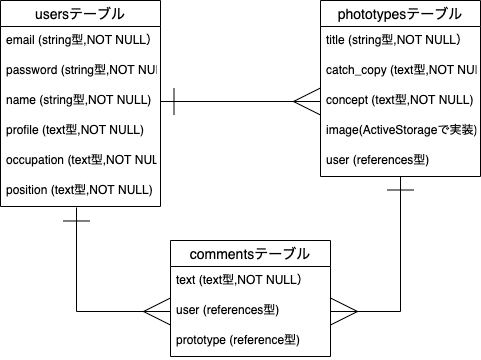

The diagram above was exported from draw.io. Its source (the exported page's mxGraphModel, read from the mxfile embedded in the PNG):
<mxGraphModel dx="968" dy="409" grid="1" gridSize="10" guides="1" tooltips="1" connect="1" arrows="1" fold="1" page="1" pageScale="1" pageWidth="850" pageHeight="1100" math="0" shadow="0">
  <root>
    <mxCell id="0" />
    <mxCell id="1" parent="0" />
    <mxCell id="9" value="usersテーブル" style="swimlane;fontStyle=0;childLayout=stackLayout;horizontal=1;startSize=26;horizontalStack=0;resizeParent=1;resizeParentMax=0;resizeLast=0;collapsible=1;marginBottom=0;align=center;fontSize=14;" parent="1" vertex="1">
      <mxGeometry x="80" y="120" width="160" height="206" as="geometry">
        <mxRectangle x="80" y="120" width="120" height="26" as="alternateBounds" />
      </mxGeometry>
    </mxCell>
    <mxCell id="10" value="email (string型,NOT NULL）" style="text;strokeColor=none;fillColor=none;spacingLeft=4;spacingRight=4;overflow=hidden;rotatable=0;points=[[0,0.5],[1,0.5]];portConstraint=eastwest;fontSize=12;" parent="9" vertex="1">
      <mxGeometry y="26" width="160" height="30" as="geometry" />
    </mxCell>
    <mxCell id="11" value="password (string型,NOT NULL)" style="text;strokeColor=none;fillColor=none;spacingLeft=4;spacingRight=4;overflow=hidden;rotatable=0;points=[[0,0.5],[1,0.5]];portConstraint=eastwest;fontSize=12;" parent="9" vertex="1">
      <mxGeometry y="56" width="160" height="30" as="geometry" />
    </mxCell>
    <mxCell id="12" value="name (string型,NOT NULL)" style="text;strokeColor=none;fillColor=none;spacingLeft=4;spacingRight=4;overflow=hidden;rotatable=0;points=[[0,0.5],[1,0.5]];portConstraint=eastwest;fontSize=12;" parent="9" vertex="1">
      <mxGeometry y="86" width="160" height="30" as="geometry" />
    </mxCell>
    <mxCell id="32" value="profile (text型,NOT NULL)" style="text;strokeColor=none;fillColor=none;spacingLeft=4;spacingRight=4;overflow=hidden;rotatable=0;points=[[0,0.5],[1,0.5]];portConstraint=eastwest;fontSize=12;" parent="9" vertex="1">
      <mxGeometry y="116" width="160" height="30" as="geometry" />
    </mxCell>
    <mxCell id="33" value="occupation (text型,NOT NULL)" style="text;strokeColor=none;fillColor=none;spacingLeft=4;spacingRight=4;overflow=hidden;rotatable=0;points=[[0,0.5],[1,0.5]];portConstraint=eastwest;fontSize=12;" parent="9" vertex="1">
      <mxGeometry y="146" width="160" height="30" as="geometry" />
    </mxCell>
    <mxCell id="31" value="position (text型,NOT NULL)" style="text;strokeColor=none;fillColor=none;spacingLeft=4;spacingRight=4;overflow=hidden;rotatable=0;points=[[0,0.5],[1,0.5]];portConstraint=eastwest;fontSize=12;" parent="9" vertex="1">
      <mxGeometry y="176" width="160" height="30" as="geometry" />
    </mxCell>
    <mxCell id="40" style="edgeStyle=orthogonalEdgeStyle;rounded=0;orthogonalLoop=1;jettySize=auto;html=1;entryX=1;entryY=0.5;entryDx=0;entryDy=0;endSize=25;startSize=25;startArrow=ERone;startFill=0;endArrow=ERmany;endFill=0;" parent="1" source="13" target="20" edge="1">
      <mxGeometry relative="1" as="geometry" />
    </mxCell>
    <mxCell id="13" value="phototypesテーブル" style="swimlane;fontStyle=0;childLayout=stackLayout;horizontal=1;startSize=26;horizontalStack=0;resizeParent=1;resizeParentMax=0;resizeLast=0;collapsible=1;marginBottom=0;align=center;fontSize=14;" parent="1" vertex="1">
      <mxGeometry x="400" y="120" width="160" height="176" as="geometry" />
    </mxCell>
    <mxCell id="14" value="title (string型,NOT NULL）" style="text;strokeColor=none;fillColor=none;spacingLeft=4;spacingRight=4;overflow=hidden;rotatable=0;points=[[0,0.5],[1,0.5]];portConstraint=eastwest;fontSize=12;" parent="13" vertex="1">
      <mxGeometry y="26" width="160" height="30" as="geometry" />
    </mxCell>
    <mxCell id="15" value="catch_copy (text型,NOT NULL)&#10;" style="text;strokeColor=none;fillColor=none;spacingLeft=4;spacingRight=4;overflow=hidden;rotatable=0;points=[[0,0.5],[1,0.5]];portConstraint=eastwest;fontSize=12;" parent="13" vertex="1">
      <mxGeometry y="56" width="160" height="30" as="geometry" />
    </mxCell>
    <mxCell id="16" value="concept (text型,NOT NULL)" style="text;strokeColor=none;fillColor=none;spacingLeft=4;spacingRight=4;overflow=hidden;rotatable=0;points=[[0,0.5],[1,0.5]];portConstraint=eastwest;fontSize=12;" parent="13" vertex="1">
      <mxGeometry y="86" width="160" height="30" as="geometry" />
    </mxCell>
    <mxCell id="42" value="image(ActiveStorageで実装)" style="text;strokeColor=none;fillColor=none;spacingLeft=4;spacingRight=4;overflow=hidden;rotatable=0;points=[[0,0.5],[1,0.5]];portConstraint=eastwest;fontSize=12;" parent="13" vertex="1">
      <mxGeometry y="116" width="160" height="30" as="geometry" />
    </mxCell>
    <mxCell id="35" value="user (references型)" style="text;strokeColor=none;fillColor=none;spacingLeft=4;spacingRight=4;overflow=hidden;rotatable=0;points=[[0,0.5],[1,0.5]];portConstraint=eastwest;fontSize=12;" parent="13" vertex="1">
      <mxGeometry y="146" width="160" height="30" as="geometry" />
    </mxCell>
    <mxCell id="18" value="commentsテーブル" style="swimlane;fontStyle=0;childLayout=stackLayout;horizontal=1;startSize=26;horizontalStack=0;resizeParent=1;resizeParentMax=0;resizeLast=0;collapsible=1;marginBottom=0;align=center;fontSize=14;" parent="1" vertex="1">
      <mxGeometry x="250" y="360" width="160" height="116" as="geometry" />
    </mxCell>
    <mxCell id="19" value="text (text型,NOT NULL）&#10;" style="text;strokeColor=none;fillColor=none;spacingLeft=4;spacingRight=4;overflow=hidden;rotatable=0;points=[[0,0.5],[1,0.5]];portConstraint=eastwest;fontSize=12;" parent="18" vertex="1">
      <mxGeometry y="26" width="160" height="30" as="geometry" />
    </mxCell>
    <mxCell id="20" value="user (references型)&#10;" style="text;strokeColor=none;fillColor=none;spacingLeft=4;spacingRight=4;overflow=hidden;rotatable=0;points=[[0,0.5],[1,0.5]];portConstraint=eastwest;fontSize=12;" parent="18" vertex="1">
      <mxGeometry y="56" width="160" height="30" as="geometry" />
    </mxCell>
    <mxCell id="21" value="prototype (reference型)" style="text;strokeColor=none;fillColor=none;spacingLeft=4;spacingRight=4;overflow=hidden;rotatable=0;points=[[0,0.5],[1,0.5]];portConstraint=eastwest;fontSize=12;" parent="18" vertex="1">
      <mxGeometry y="86" width="160" height="30" as="geometry" />
    </mxCell>
    <mxCell id="39" style="edgeStyle=orthogonalEdgeStyle;rounded=0;orthogonalLoop=1;jettySize=auto;html=1;exitX=1;exitY=0.5;exitDx=0;exitDy=0;entryX=0;entryY=0.5;entryDx=0;entryDy=0;endArrow=ERmany;endFill=0;endSize=25;startSize=25;startArrow=ERone;startFill=0;" parent="1" source="12" target="16" edge="1">
      <mxGeometry relative="1" as="geometry" />
    </mxCell>
    <mxCell id="41" style="edgeStyle=orthogonalEdgeStyle;rounded=0;orthogonalLoop=1;jettySize=auto;html=1;entryX=0.475;entryY=1.033;entryDx=0;entryDy=0;entryPerimeter=0;endSize=25;startSize=25;startArrow=ERmany;startFill=0;endArrow=ERone;endFill=0;" parent="1" source="20" target="31" edge="1">
      <mxGeometry relative="1" as="geometry" />
    </mxCell>
  </root>
</mxGraphModel>